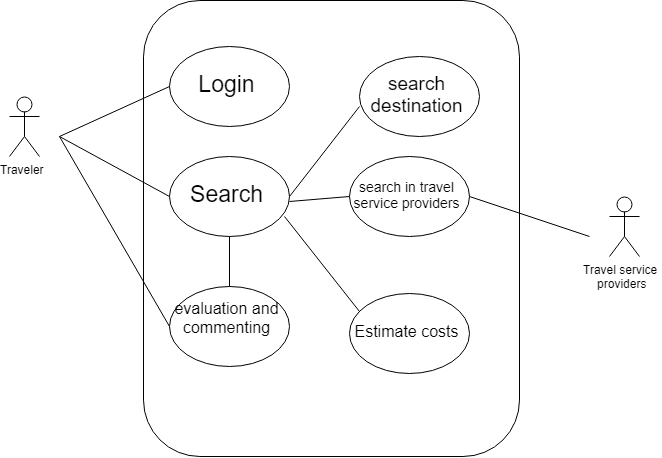

The diagram above was exported from draw.io. Its source (the exported page's mxGraphModel, read from the mxfile embedded in the PNG):
<mxGraphModel dx="4200" dy="2260" grid="1" gridSize="10" guides="1" tooltips="1" connect="1" arrows="1" fold="1" page="1" pageScale="1" pageWidth="850" pageHeight="1100" math="0" shadow="0">
  <root>
    <mxCell id="0" />
    <mxCell id="1" parent="0" />
    <mxCell id="Ex5nd3lkvfkVQBeLi-n1-1" value="Traveler&lt;br&gt;&lt;br&gt;" style="shape=umlActor;verticalLabelPosition=bottom;labelBackgroundColor=#ffffff;verticalAlign=top;html=1;outlineConnect=0;" parent="1" vertex="1">
      <mxGeometry x="100" y="160" width="30" height="60" as="geometry" />
    </mxCell>
    <mxCell id="Ex5nd3lkvfkVQBeLi-n1-4" value="" style="rounded=1;whiteSpace=wrap;html=1;" parent="1" vertex="1">
      <mxGeometry x="234" y="64" width="376" height="456" as="geometry" />
    </mxCell>
    <mxCell id="Ex5nd3lkvfkVQBeLi-n1-5" value="&lt;font style=&quot;font-size: 23px&quot;&gt;Login&lt;/font&gt;" style="ellipse;whiteSpace=wrap;html=1;" parent="1" vertex="1">
      <mxGeometry x="260" y="110" width="120" height="80" as="geometry" />
    </mxCell>
    <mxCell id="Ex5nd3lkvfkVQBeLi-n1-6" value="&lt;font style=&quot;font-size: 23px&quot;&gt;Search&lt;/font&gt;" style="ellipse;whiteSpace=wrap;html=1;" parent="1" vertex="1">
      <mxGeometry x="260" y="220" width="120" height="80" as="geometry" />
    </mxCell>
    <mxCell id="Ex5nd3lkvfkVQBeLi-n1-7" value="&lt;font style=&quot;font-size: 16px&quot;&gt;evaluation and&lt;br&gt;commenting&lt;br&gt;&lt;/font&gt;&lt;br&gt;" style="ellipse;whiteSpace=wrap;html=1;" parent="1" vertex="1">
      <mxGeometry x="260" y="350" width="120" height="80" as="geometry" />
    </mxCell>
    <mxCell id="Ex5nd3lkvfkVQBeLi-n1-10" value="" style="endArrow=none;html=1;entryX=0.012;entryY=0.621;entryDx=0;entryDy=0;entryPerimeter=0;exitX=1;exitY=0.5;exitDx=0;exitDy=0;" parent="1" source="Ex5nd3lkvfkVQBeLi-n1-6" target="Ex5nd3lkvfkVQBeLi-n1-12" edge="1">
      <mxGeometry width="50" height="50" relative="1" as="geometry">
        <mxPoint x="360" y="270" as="sourcePoint" />
        <mxPoint x="444.16666666666674" y="223.83333333333337" as="targetPoint" />
      </mxGeometry>
    </mxCell>
    <mxCell id="Ex5nd3lkvfkVQBeLi-n1-11" value="Travel service&amp;nbsp;&lt;br&gt;providers&lt;br&gt;" style="shape=umlActor;verticalLabelPosition=bottom;labelBackgroundColor=#ffffff;verticalAlign=top;html=1;outlineConnect=0;" parent="1" vertex="1">
      <mxGeometry x="700" y="260" width="30" height="60" as="geometry" />
    </mxCell>
    <mxCell id="Ex5nd3lkvfkVQBeLi-n1-12" value="&lt;font style=&quot;font-size: 19px&quot;&gt;search destination&lt;br&gt;&lt;/font&gt;" style="ellipse;whiteSpace=wrap;html=1;" parent="1" vertex="1">
      <mxGeometry x="450" y="120" width="120" height="80" as="geometry" />
    </mxCell>
    <mxCell id="Ex5nd3lkvfkVQBeLi-n1-13" value="&lt;font style=&quot;font-size: 14px&quot;&gt;search in travel service providers&lt;/font&gt;" style="ellipse;whiteSpace=wrap;html=1;" parent="1" vertex="1">
      <mxGeometry x="440" y="220" width="120" height="80" as="geometry" />
    </mxCell>
    <mxCell id="Ex5nd3lkvfkVQBeLi-n1-15" value="" style="endArrow=none;html=1;entryX=0;entryY=0.5;entryDx=0;entryDy=0;exitX=1.004;exitY=0.58;exitDx=0;exitDy=0;exitPerimeter=0;" parent="1" source="Ex5nd3lkvfkVQBeLi-n1-6" target="Ex5nd3lkvfkVQBeLi-n1-13" edge="1">
      <mxGeometry width="50" height="50" relative="1" as="geometry">
        <mxPoint x="370" y="332" as="sourcePoint" />
        <mxPoint x="420" y="282" as="targetPoint" />
      </mxGeometry>
    </mxCell>
    <mxCell id="Ex5nd3lkvfkVQBeLi-n1-16" value="" style="endArrow=none;html=1;entryX=0;entryY=0.5;entryDx=0;entryDy=0;" parent="1" target="Ex5nd3lkvfkVQBeLi-n1-5" edge="1">
      <mxGeometry width="50" height="50" relative="1" as="geometry">
        <mxPoint x="150" y="200" as="sourcePoint" />
        <mxPoint x="200" y="270" as="targetPoint" />
      </mxGeometry>
    </mxCell>
    <mxCell id="Ex5nd3lkvfkVQBeLi-n1-17" value="" style="endArrow=none;html=1;exitX=0;exitY=0.5;exitDx=0;exitDy=0;" parent="1" source="Ex5nd3lkvfkVQBeLi-n1-6" edge="1">
      <mxGeometry width="50" height="50" relative="1" as="geometry">
        <mxPoint x="80" y="570" as="sourcePoint" />
        <mxPoint x="150" y="200" as="targetPoint" />
      </mxGeometry>
    </mxCell>
    <mxCell id="Ex5nd3lkvfkVQBeLi-n1-18" value="" style="endArrow=none;html=1;exitX=0;exitY=0.5;exitDx=0;exitDy=0;" parent="1" source="Ex5nd3lkvfkVQBeLi-n1-7" edge="1">
      <mxGeometry width="50" height="50" relative="1" as="geometry">
        <mxPoint x="80" y="570" as="sourcePoint" />
        <mxPoint x="150" y="200" as="targetPoint" />
      </mxGeometry>
    </mxCell>
    <mxCell id="Ex5nd3lkvfkVQBeLi-n1-19" value="" style="endArrow=none;html=1;exitX=1;exitY=0.5;exitDx=0;exitDy=0;" parent="1" source="Ex5nd3lkvfkVQBeLi-n1-13" edge="1">
      <mxGeometry width="50" height="50" relative="1" as="geometry">
        <mxPoint x="500" y="400" as="sourcePoint" />
        <mxPoint x="680" y="300" as="targetPoint" />
      </mxGeometry>
    </mxCell>
    <mxCell id="Ex5nd3lkvfkVQBeLi-n1-20" value="&lt;font style=&quot;font-size: 16px&quot;&gt;Estimate costs&lt;/font&gt;" style="ellipse;whiteSpace=wrap;html=1;" parent="1" vertex="1">
      <mxGeometry x="440" y="357" width="120" height="80" as="geometry" />
    </mxCell>
    <mxCell id="Ex5nd3lkvfkVQBeLi-n1-23" value="" style="endArrow=none;html=1;entryX=0.948;entryY=0.765;entryDx=0;entryDy=0;entryPerimeter=0;exitX=0.079;exitY=0.207;exitDx=0;exitDy=0;exitPerimeter=0;" parent="1" source="Ex5nd3lkvfkVQBeLi-n1-20" target="Ex5nd3lkvfkVQBeLi-n1-6" edge="1">
      <mxGeometry width="50" height="50" relative="1" as="geometry">
        <mxPoint x="380" y="357" as="sourcePoint" />
        <mxPoint x="430" y="307" as="targetPoint" />
      </mxGeometry>
    </mxCell>
    <mxCell id="9F2eF4fkZezKsMRsfRMj-1" value="" style="endArrow=none;html=1;exitX=0.5;exitY=0;exitDx=0;exitDy=0;entryX=0.5;entryY=1;entryDx=0;entryDy=0;" edge="1" parent="1" source="Ex5nd3lkvfkVQBeLi-n1-7" target="Ex5nd3lkvfkVQBeLi-n1-6">
      <mxGeometry width="50" height="50" relative="1" as="geometry">
        <mxPoint x="280" y="350" as="sourcePoint" />
        <mxPoint x="330" y="300" as="targetPoint" />
      </mxGeometry>
    </mxCell>
  </root>
</mxGraphModel>